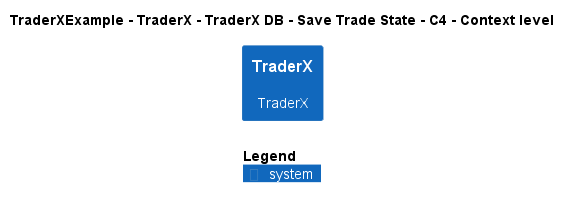

The diagram above was rendered by PlantUML. Its source (embedded in the PNG):
@startuml
!include ..\..\..\..\..\..\..\.c4s\C4_Context.puml

AddElementTag("c4interflow:lifecycle:new", $bgColor=green, $fontColor=#ffffff, $borderColor=green, $shadowing="False")
AddElementTag("c4interflow:lifecycle:changed", $bgColor=orange, $fontColor=#ffffff, $borderColor=orange, $shadowing="False")
AddElementTag("c4interflow:lifecycle:removed", $bgColor=red, $fontColor=#ffffff, $borderColor=red, $shadowing="False")

AddRelTag("c4interflow:lifecycle:new", $textColor=green, $lineColor=green)
AddRelTag("c4interflow:lifecycle:changed", $textColor=orange, $lineColor=orange)
AddRelTag("c4interflow:lifecycle:removed", $textColor=red, $lineColor=red)

SHOW_PERSON_PORTRAIT()
LAYOUT_TOP_DOWN()

skinparam linetype polyline

title TraderXExample - TraderX - TraderX DB - Save Trade State - C4 - Context level

System(TraderXExample.SoftwareSystems.TraderX, "TraderX", "TraderX")



SHOW_LEGEND()
@enduml